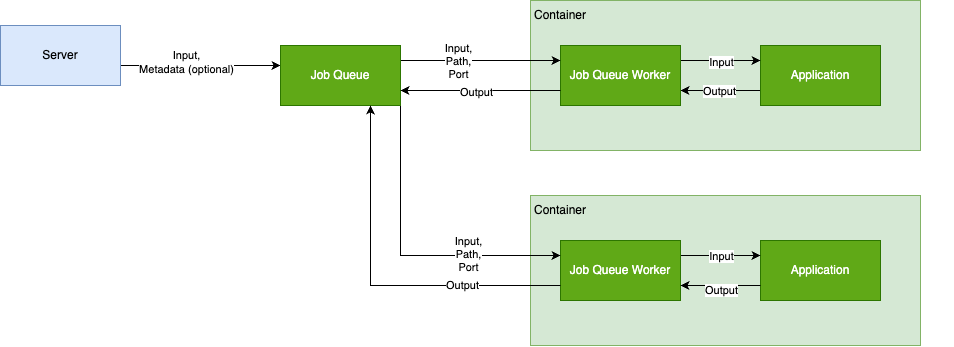

The diagram above was exported from draw.io. Its source (the exported page's mxGraphModel, read from the mxfile embedded in the PNG):
<mxGraphModel dx="1031" dy="746" grid="1" gridSize="10" guides="1" tooltips="1" connect="1" arrows="1" fold="1" page="1" pageScale="1" pageWidth="850" pageHeight="1100" math="0" shadow="0">
  <root>
    <mxCell id="0" />
    <mxCell id="1" parent="0" />
    <mxCell id="rqO_ehz4XP3ueiuNPNC_-13" value="" style="group" parent="1" vertex="1" connectable="0">
      <mxGeometry x="670" y="255" width="473.08" height="345" as="geometry" />
    </mxCell>
    <mxCell id="rqO_ehz4XP3ueiuNPNC_-23" value="" style="rounded=0;whiteSpace=wrap;html=1;fillColor=#d5e8d4;strokeColor=#82b366;align=left;" parent="rqO_ehz4XP3ueiuNPNC_-13" vertex="1">
      <mxGeometry x="50" y="195" width="390" height="150" as="geometry" />
    </mxCell>
    <mxCell id="rqO_ehz4XP3ueiuNPNC_-11" value="" style="rounded=0;whiteSpace=wrap;html=1;fillColor=#d5e8d4;strokeColor=#82b366;align=left;" parent="rqO_ehz4XP3ueiuNPNC_-13" vertex="1">
      <mxGeometry x="50" width="390" height="150" as="geometry" />
    </mxCell>
    <mxCell id="rqO_ehz4XP3ueiuNPNC_-12" value="Container" style="text;html=1;strokeColor=none;fillColor=none;align=center;verticalAlign=middle;whiteSpace=wrap;rounded=0;" parent="rqO_ehz4XP3ueiuNPNC_-13" vertex="1">
      <mxGeometry x="50" width="60.000000000000014" height="30" as="geometry" />
    </mxCell>
    <mxCell id="rqO_ehz4XP3ueiuNPNC_-18" style="edgeStyle=orthogonalEdgeStyle;rounded=0;orthogonalLoop=1;jettySize=auto;html=1;exitX=0;exitY=0.75;exitDx=0;exitDy=0;entryX=1;entryY=0.75;entryDx=0;entryDy=0;" parent="rqO_ehz4XP3ueiuNPNC_-13" source="rqO_ehz4XP3ueiuNPNC_-5" target="rqO_ehz4XP3ueiuNPNC_-3" edge="1">
      <mxGeometry relative="1" as="geometry" />
    </mxCell>
    <mxCell id="rqO_ehz4XP3ueiuNPNC_-38" value="Output" style="edgeLabel;html=1;align=center;verticalAlign=middle;resizable=0;points=[];" parent="rqO_ehz4XP3ueiuNPNC_-18" vertex="1" connectable="0">
      <mxGeometry x="0.0462" relative="1" as="geometry">
        <mxPoint as="offset" />
      </mxGeometry>
    </mxCell>
    <mxCell id="rqO_ehz4XP3ueiuNPNC_-5" value="Application" style="rounded=0;whiteSpace=wrap;html=1;fillColor=#60a917;strokeColor=#2D7600;fontColor=#ffffff;" parent="rqO_ehz4XP3ueiuNPNC_-13" vertex="1">
      <mxGeometry x="280" y="45" width="120" height="60" as="geometry" />
    </mxCell>
    <mxCell id="rqO_ehz4XP3ueiuNPNC_-22" style="edgeStyle=orthogonalEdgeStyle;rounded=0;orthogonalLoop=1;jettySize=auto;html=1;exitX=1;exitY=0.25;exitDx=0;exitDy=0;entryX=0;entryY=0.25;entryDx=0;entryDy=0;" parent="rqO_ehz4XP3ueiuNPNC_-13" source="rqO_ehz4XP3ueiuNPNC_-3" target="rqO_ehz4XP3ueiuNPNC_-5" edge="1">
      <mxGeometry relative="1" as="geometry" />
    </mxCell>
    <mxCell id="rqO_ehz4XP3ueiuNPNC_-37" value="Input" style="edgeLabel;html=1;align=center;verticalAlign=middle;resizable=0;points=[];" parent="rqO_ehz4XP3ueiuNPNC_-22" vertex="1" connectable="0">
      <mxGeometry x="-0.0077" y="-1" relative="1" as="geometry">
        <mxPoint as="offset" />
      </mxGeometry>
    </mxCell>
    <mxCell id="rqO_ehz4XP3ueiuNPNC_-3" value="Job Queue Worker" style="rounded=0;whiteSpace=wrap;html=1;fillColor=#60a917;strokeColor=#2D7600;fontColor=#ffffff;" parent="rqO_ehz4XP3ueiuNPNC_-13" vertex="1">
      <mxGeometry x="80" y="45" width="120" height="60" as="geometry" />
    </mxCell>
    <mxCell id="rqO_ehz4XP3ueiuNPNC_-24" value="Container" style="text;html=1;strokeColor=none;fillColor=none;align=center;verticalAlign=middle;whiteSpace=wrap;rounded=0;" parent="rqO_ehz4XP3ueiuNPNC_-13" vertex="1">
      <mxGeometry x="50" y="195" width="60.000000000000014" height="30" as="geometry" />
    </mxCell>
    <mxCell id="rqO_ehz4XP3ueiuNPNC_-26" value="Application" style="rounded=0;whiteSpace=wrap;html=1;fillColor=#60a917;strokeColor=#2D7600;fontColor=#ffffff;" parent="rqO_ehz4XP3ueiuNPNC_-13" vertex="1">
      <mxGeometry x="280" y="240" width="120" height="60" as="geometry" />
    </mxCell>
    <mxCell id="rqO_ehz4XP3ueiuNPNC_-27" style="edgeStyle=orthogonalEdgeStyle;rounded=0;orthogonalLoop=1;jettySize=auto;html=1;exitX=1;exitY=0.25;exitDx=0;exitDy=0;entryX=0;entryY=0.25;entryDx=0;entryDy=0;" parent="rqO_ehz4XP3ueiuNPNC_-13" source="rqO_ehz4XP3ueiuNPNC_-28" target="rqO_ehz4XP3ueiuNPNC_-26" edge="1">
      <mxGeometry relative="1" as="geometry" />
    </mxCell>
    <mxCell id="rqO_ehz4XP3ueiuNPNC_-39" value="Input" style="edgeLabel;html=1;align=center;verticalAlign=middle;resizable=0;points=[];" parent="rqO_ehz4XP3ueiuNPNC_-27" vertex="1" connectable="0">
      <mxGeometry x="-0.0077" relative="1" as="geometry">
        <mxPoint as="offset" />
      </mxGeometry>
    </mxCell>
    <mxCell id="rqO_ehz4XP3ueiuNPNC_-28" value="Job Queue Worker" style="rounded=0;whiteSpace=wrap;html=1;fillColor=#60a917;strokeColor=#2D7600;fontColor=#ffffff;" parent="rqO_ehz4XP3ueiuNPNC_-13" vertex="1">
      <mxGeometry x="80" y="240" width="120" height="60" as="geometry" />
    </mxCell>
    <mxCell id="rqO_ehz4XP3ueiuNPNC_-25" style="edgeStyle=orthogonalEdgeStyle;rounded=0;orthogonalLoop=1;jettySize=auto;html=1;exitX=0;exitY=0.75;exitDx=0;exitDy=0;entryX=1;entryY=0.75;entryDx=0;entryDy=0;" parent="rqO_ehz4XP3ueiuNPNC_-13" source="rqO_ehz4XP3ueiuNPNC_-26" target="rqO_ehz4XP3ueiuNPNC_-28" edge="1">
      <mxGeometry relative="1" as="geometry" />
    </mxCell>
    <mxCell id="rqO_ehz4XP3ueiuNPNC_-40" value="Output" style="edgeLabel;html=1;align=center;verticalAlign=middle;resizable=0;points=[];" parent="rqO_ehz4XP3ueiuNPNC_-25" vertex="1" connectable="0">
      <mxGeometry x="0.0077" y="4" relative="1" as="geometry">
        <mxPoint as="offset" />
      </mxGeometry>
    </mxCell>
    <mxCell id="rqO_ehz4XP3ueiuNPNC_-2" value="" style="edgeStyle=orthogonalEdgeStyle;rounded=0;orthogonalLoop=1;jettySize=auto;html=1;" parent="1" source="3qa7qncpctIN_0FJ2ijI-1" target="rqO_ehz4XP3ueiuNPNC_-1" edge="1">
      <mxGeometry relative="1" as="geometry">
        <Array as="points">
          <mxPoint x="430" y="320" />
          <mxPoint x="430" y="320" />
        </Array>
      </mxGeometry>
    </mxCell>
    <mxCell id="rqO_ehz4XP3ueiuNPNC_-41" value="Input,&lt;br&gt;Metadata (optional)" style="edgeLabel;html=1;align=center;verticalAlign=middle;resizable=0;points=[];" parent="rqO_ehz4XP3ueiuNPNC_-2" vertex="1" connectable="0">
      <mxGeometry x="-0.1804" y="4" relative="1" as="geometry">
        <mxPoint as="offset" />
      </mxGeometry>
    </mxCell>
    <mxCell id="3qa7qncpctIN_0FJ2ijI-1" value="Server" style="rounded=0;whiteSpace=wrap;html=1;fillColor=#dae8fc;strokeColor=#6c8ebf;" parent="1" vertex="1">
      <mxGeometry x="190" y="280" width="120" height="60" as="geometry" />
    </mxCell>
    <mxCell id="rqO_ehz4XP3ueiuNPNC_-20" style="edgeStyle=orthogonalEdgeStyle;rounded=0;orthogonalLoop=1;jettySize=auto;html=1;exitX=1;exitY=0.25;exitDx=0;exitDy=0;entryX=0;entryY=0.25;entryDx=0;entryDy=0;" parent="1" source="rqO_ehz4XP3ueiuNPNC_-1" target="rqO_ehz4XP3ueiuNPNC_-3" edge="1">
      <mxGeometry relative="1" as="geometry" />
    </mxCell>
    <mxCell id="rqO_ehz4XP3ueiuNPNC_-35" value="Input,&lt;br&gt;Path,&lt;br&gt;Port" style="edgeLabel;html=1;align=center;verticalAlign=middle;resizable=0;points=[];" parent="rqO_ehz4XP3ueiuNPNC_-20" vertex="1" connectable="0">
      <mxGeometry x="-0.2801" relative="1" as="geometry">
        <mxPoint as="offset" />
      </mxGeometry>
    </mxCell>
    <mxCell id="rqO_ehz4XP3ueiuNPNC_-29" style="edgeStyle=orthogonalEdgeStyle;rounded=0;orthogonalLoop=1;jettySize=auto;html=1;exitX=1;exitY=1;exitDx=0;exitDy=0;entryX=0;entryY=0.25;entryDx=0;entryDy=0;" parent="1" source="rqO_ehz4XP3ueiuNPNC_-1" target="rqO_ehz4XP3ueiuNPNC_-28" edge="1">
      <mxGeometry relative="1" as="geometry" />
    </mxCell>
    <mxCell id="rqO_ehz4XP3ueiuNPNC_-36" value="Input,&lt;br style=&quot;border-color: var(--border-color);&quot;&gt;Path,&lt;br style=&quot;border-color: var(--border-color);&quot;&gt;Port" style="edgeLabel;html=1;align=center;verticalAlign=middle;resizable=0;points=[];" parent="rqO_ehz4XP3ueiuNPNC_-29" vertex="1" connectable="0">
      <mxGeometry x="0.3987" y="2" relative="1" as="geometry">
        <mxPoint as="offset" />
      </mxGeometry>
    </mxCell>
    <mxCell id="rqO_ehz4XP3ueiuNPNC_-1" value="Job Queue" style="rounded=0;whiteSpace=wrap;html=1;fillColor=#60a917;strokeColor=#2D7600;fontColor=#ffffff;" parent="1" vertex="1">
      <mxGeometry x="470" y="300" width="120" height="60" as="geometry" />
    </mxCell>
    <mxCell id="rqO_ehz4XP3ueiuNPNC_-19" style="edgeStyle=orthogonalEdgeStyle;rounded=0;orthogonalLoop=1;jettySize=auto;html=1;exitX=0;exitY=0.75;exitDx=0;exitDy=0;entryX=1;entryY=0.75;entryDx=0;entryDy=0;" parent="1" source="rqO_ehz4XP3ueiuNPNC_-3" target="rqO_ehz4XP3ueiuNPNC_-1" edge="1">
      <mxGeometry relative="1" as="geometry" />
    </mxCell>
    <mxCell id="rqO_ehz4XP3ueiuNPNC_-33" value="Output" style="edgeLabel;html=1;align=center;verticalAlign=middle;resizable=0;points=[];" parent="rqO_ehz4XP3ueiuNPNC_-19" vertex="1" connectable="0">
      <mxGeometry x="0.0504" y="1" relative="1" as="geometry">
        <mxPoint as="offset" />
      </mxGeometry>
    </mxCell>
    <mxCell id="rqO_ehz4XP3ueiuNPNC_-30" style="edgeStyle=orthogonalEdgeStyle;rounded=0;orthogonalLoop=1;jettySize=auto;html=1;exitX=0;exitY=0.75;exitDx=0;exitDy=0;entryX=0.75;entryY=1;entryDx=0;entryDy=0;" parent="1" source="rqO_ehz4XP3ueiuNPNC_-28" target="rqO_ehz4XP3ueiuNPNC_-1" edge="1">
      <mxGeometry relative="1" as="geometry" />
    </mxCell>
    <mxCell id="rqO_ehz4XP3ueiuNPNC_-34" value="Output" style="edgeLabel;html=1;align=center;verticalAlign=middle;resizable=0;points=[];" parent="rqO_ehz4XP3ueiuNPNC_-30" vertex="1" connectable="0">
      <mxGeometry x="-0.4678" y="-1" relative="1" as="geometry">
        <mxPoint as="offset" />
      </mxGeometry>
    </mxCell>
  </root>
</mxGraphModel>